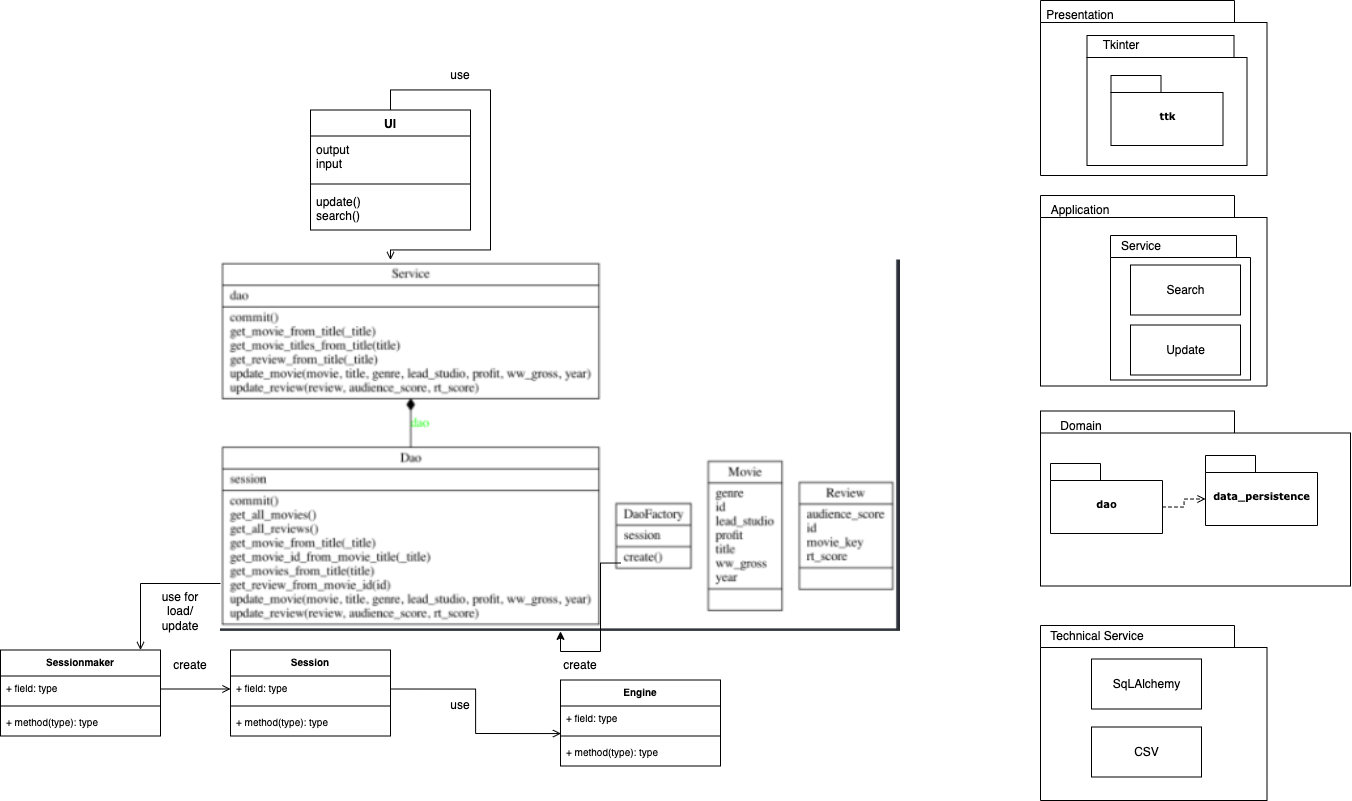

The diagram above was exported from draw.io. Its source (the exported page's mxGraphModel, read from the mxfile embedded in the PNG):
<mxGraphModel dx="2102" dy="1436" grid="1" gridSize="10" guides="1" tooltips="1" connect="1" arrows="1" fold="1" page="1" pageScale="1" pageWidth="827" pageHeight="1169" background="none" math="0" shadow="0">
  <root>
    <mxCell id="0" />
    <mxCell id="1" parent="0" />
    <mxCell id="7wzj0--wfWPRAdpHtIaP-16" value="Classname" style="swimlane;fontStyle=1;align=center;verticalAlign=top;childLayout=stackLayout;horizontal=1;startSize=26;horizontalStack=0;resizeParent=1;resizeParentMax=0;resizeLast=0;collapsible=1;marginBottom=0;" vertex="1" parent="1">
      <mxGeometry x="580" y="634.5" width="110" height="86" as="geometry" />
    </mxCell>
    <mxCell id="7wzj0--wfWPRAdpHtIaP-17" value="+ field: type" style="text;strokeColor=none;fillColor=none;align=left;verticalAlign=top;spacingLeft=4;spacingRight=4;overflow=hidden;rotatable=0;points=[[0,0.5],[1,0.5]];portConstraint=eastwest;" vertex="1" parent="7wzj0--wfWPRAdpHtIaP-16">
      <mxGeometry y="26" width="110" height="26" as="geometry" />
    </mxCell>
    <mxCell id="7wzj0--wfWPRAdpHtIaP-18" value="" style="line;strokeWidth=1;fillColor=none;align=left;verticalAlign=middle;spacingTop=-1;spacingLeft=3;spacingRight=3;rotatable=0;labelPosition=right;points=[];portConstraint=eastwest;" vertex="1" parent="7wzj0--wfWPRAdpHtIaP-16">
      <mxGeometry y="52" width="110" height="8" as="geometry" />
    </mxCell>
    <mxCell id="7wzj0--wfWPRAdpHtIaP-19" value="+ method(type): type" style="text;strokeColor=none;fillColor=none;align=left;verticalAlign=top;spacingLeft=4;spacingRight=4;overflow=hidden;rotatable=0;points=[[0,0.5],[1,0.5]];portConstraint=eastwest;" vertex="1" parent="7wzj0--wfWPRAdpHtIaP-16">
      <mxGeometry y="60" width="110" height="26" as="geometry" />
    </mxCell>
    <mxCell id="7wzj0--wfWPRAdpHtIaP-12" value="Classname" style="swimlane;fontStyle=1;align=center;verticalAlign=top;childLayout=stackLayout;horizontal=1;startSize=26;horizontalStack=0;resizeParent=1;resizeParentMax=0;resizeLast=0;collapsible=1;marginBottom=0;" vertex="1" parent="1">
      <mxGeometry x="710" y="584.5" width="70" height="86" as="geometry" />
    </mxCell>
    <mxCell id="7wzj0--wfWPRAdpHtIaP-13" value="+ field: type" style="text;strokeColor=none;fillColor=none;align=left;verticalAlign=top;spacingLeft=4;spacingRight=4;overflow=hidden;rotatable=0;points=[[0,0.5],[1,0.5]];portConstraint=eastwest;" vertex="1" parent="7wzj0--wfWPRAdpHtIaP-12">
      <mxGeometry y="26" width="70" height="26" as="geometry" />
    </mxCell>
    <mxCell id="7wzj0--wfWPRAdpHtIaP-14" value="" style="line;strokeWidth=1;fillColor=none;align=left;verticalAlign=middle;spacingTop=-1;spacingLeft=3;spacingRight=3;rotatable=0;labelPosition=right;points=[];portConstraint=eastwest;" vertex="1" parent="7wzj0--wfWPRAdpHtIaP-12">
      <mxGeometry y="52" width="70" height="8" as="geometry" />
    </mxCell>
    <mxCell id="7wzj0--wfWPRAdpHtIaP-15" value="+ method(type): type" style="text;strokeColor=none;fillColor=none;align=left;verticalAlign=top;spacingLeft=4;spacingRight=4;overflow=hidden;rotatable=0;points=[[0,0.5],[1,0.5]];portConstraint=eastwest;" vertex="1" parent="7wzj0--wfWPRAdpHtIaP-12">
      <mxGeometry y="60" width="70" height="26" as="geometry" />
    </mxCell>
    <mxCell id="7wzj0--wfWPRAdpHtIaP-4" value="Classname" style="swimlane;fontStyle=1;align=center;verticalAlign=top;childLayout=stackLayout;horizontal=1;startSize=26;horizontalStack=0;resizeParent=1;resizeParentMax=0;resizeLast=0;collapsible=1;marginBottom=0;" vertex="1" parent="1">
      <mxGeometry x="310" y="594.5" width="160" height="86" as="geometry" />
    </mxCell>
    <mxCell id="7wzj0--wfWPRAdpHtIaP-5" value="+ field: type" style="text;strokeColor=none;fillColor=none;align=left;verticalAlign=top;spacingLeft=4;spacingRight=4;overflow=hidden;rotatable=0;points=[[0,0.5],[1,0.5]];portConstraint=eastwest;" vertex="1" parent="7wzj0--wfWPRAdpHtIaP-4">
      <mxGeometry y="26" width="160" height="26" as="geometry" />
    </mxCell>
    <mxCell id="7wzj0--wfWPRAdpHtIaP-6" value="" style="line;strokeWidth=1;fillColor=none;align=left;verticalAlign=middle;spacingTop=-1;spacingLeft=3;spacingRight=3;rotatable=0;labelPosition=right;points=[];portConstraint=eastwest;" vertex="1" parent="7wzj0--wfWPRAdpHtIaP-4">
      <mxGeometry y="52" width="160" height="8" as="geometry" />
    </mxCell>
    <mxCell id="7wzj0--wfWPRAdpHtIaP-7" value="+ method(type): type" style="text;strokeColor=none;fillColor=none;align=left;verticalAlign=top;spacingLeft=4;spacingRight=4;overflow=hidden;rotatable=0;points=[[0,0.5],[1,0.5]];portConstraint=eastwest;" vertex="1" parent="7wzj0--wfWPRAdpHtIaP-4">
      <mxGeometry y="60" width="160" height="26" as="geometry" />
    </mxCell>
    <mxCell id="6e0c8c40b5770093-43" value="ttk" style="shape=folder;fontStyle=1;spacingTop=10;tabWidth=50;tabHeight=17;tabPosition=left;html=1;rounded=0;shadow=0;comic=0;labelBackgroundColor=none;strokeColor=#000000;strokeWidth=1;fillColor=#ffffff;fontFamily=Verdana;fontSize=10;fontColor=#000000;align=center;" parent="1" vertex="1">
      <mxGeometry x="1200.5" y="170" width="112" height="70" as="geometry" />
    </mxCell>
    <mxCell id="Ht-_JwydORI2_5JACj0G-2" style="edgeStyle=orthogonalEdgeStyle;rounded=0;orthogonalLoop=1;jettySize=auto;html=1;exitX=0;exitY=0;exitDx=112;exitDy=43.5;exitPerimeter=0;entryX=0;entryY=0;entryDx=0;entryDy=43.5;entryPerimeter=0;dashed=1;endArrow=open;endFill=0;" parent="1" source="6e0c8c40b5770093-44" target="6e0c8c40b5770093-45" edge="1">
      <mxGeometry relative="1" as="geometry" />
    </mxCell>
    <mxCell id="6e0c8c40b5770093-44" value="dao" style="shape=folder;fontStyle=1;spacingTop=10;tabWidth=50;tabHeight=17;tabPosition=left;html=1;rounded=0;shadow=0;comic=0;labelBackgroundColor=none;strokeColor=#000000;strokeWidth=1;fillColor=#ffffff;fontFamily=Verdana;fontSize=10;fontColor=#000000;align=center;" parent="1" vertex="1">
      <mxGeometry x="1140" y="558" width="112" height="70" as="geometry" />
    </mxCell>
    <mxCell id="6e0c8c40b5770093-45" value="data_persistence" style="shape=folder;fontStyle=1;spacingTop=10;tabWidth=50;tabHeight=17;tabPosition=left;html=1;rounded=0;shadow=0;comic=0;labelBackgroundColor=none;strokeColor=#000000;strokeWidth=1;fillColor=#ffffff;fontFamily=Verdana;fontSize=10;fontColor=#000000;align=center;" parent="1" vertex="1">
      <mxGeometry x="1295" y="550" width="112" height="70" as="geometry" />
    </mxCell>
    <mxCell id="Ht-_JwydORI2_5JACj0G-27" style="edgeStyle=orthogonalEdgeStyle;rounded=0;orthogonalLoop=1;jettySize=auto;html=1;exitX=0.5;exitY=0;exitDx=0;exitDy=0;entryX=0.25;entryY=0;entryDx=0;entryDy=0;endArrow=open;endFill=0;" parent="1" source="Ht-_JwydORI2_5JACj0G-17" target="7wzj0--wfWPRAdpHtIaP-2" edge="1">
      <mxGeometry relative="1" as="geometry" />
    </mxCell>
    <mxCell id="Ht-_JwydORI2_5JACj0G-17" value="UI" style="swimlane;fontStyle=1;align=center;verticalAlign=top;childLayout=stackLayout;horizontal=1;startSize=26;horizontalStack=0;resizeParent=1;resizeParentMax=0;resizeLast=0;collapsible=1;marginBottom=0;" parent="1" vertex="1">
      <mxGeometry x="400" y="204.5" width="160" height="120" as="geometry" />
    </mxCell>
    <mxCell id="Ht-_JwydORI2_5JACj0G-18" value="output&#10;input&#10;" style="text;strokeColor=none;fillColor=none;align=left;verticalAlign=top;spacingLeft=4;spacingRight=4;overflow=hidden;rotatable=0;points=[[0,0.5],[1,0.5]];portConstraint=eastwest;" parent="Ht-_JwydORI2_5JACj0G-17" vertex="1">
      <mxGeometry y="26" width="160" height="44" as="geometry" />
    </mxCell>
    <mxCell id="Ht-_JwydORI2_5JACj0G-19" value="" style="line;strokeWidth=1;fillColor=none;align=left;verticalAlign=middle;spacingTop=-1;spacingLeft=3;spacingRight=3;rotatable=0;labelPosition=right;points=[];portConstraint=eastwest;" parent="Ht-_JwydORI2_5JACj0G-17" vertex="1">
      <mxGeometry y="70" width="160" height="8" as="geometry" />
    </mxCell>
    <mxCell id="Ht-_JwydORI2_5JACj0G-20" value="update()&#10;search()" style="text;strokeColor=none;fillColor=none;align=left;verticalAlign=top;spacingLeft=4;spacingRight=4;overflow=hidden;rotatable=0;points=[[0,0.5],[1,0.5]];portConstraint=eastwest;" parent="Ht-_JwydORI2_5JACj0G-17" vertex="1">
      <mxGeometry y="78" width="160" height="42" as="geometry" />
    </mxCell>
    <mxCell id="Ht-_JwydORI2_5JACj0G-33" value="Sessionmaker" style="swimlane;fontStyle=1;align=center;verticalAlign=top;childLayout=stackLayout;horizontal=1;startSize=26;horizontalStack=0;resizeParent=1;resizeParentMax=0;resizeLast=0;collapsible=1;marginBottom=0;fontSize=10;" parent="1" vertex="1">
      <mxGeometry x="90" y="744.5" width="160" height="86" as="geometry" />
    </mxCell>
    <mxCell id="Ht-_JwydORI2_5JACj0G-34" value="+ field: type" style="text;strokeColor=none;fillColor=none;align=left;verticalAlign=top;spacingLeft=4;spacingRight=4;overflow=hidden;rotatable=0;points=[[0,0.5],[1,0.5]];portConstraint=eastwest;fontSize=10;" parent="Ht-_JwydORI2_5JACj0G-33" vertex="1">
      <mxGeometry y="26" width="160" height="26" as="geometry" />
    </mxCell>
    <mxCell id="Ht-_JwydORI2_5JACj0G-35" value="" style="line;strokeWidth=1;fillColor=none;align=left;verticalAlign=middle;spacingTop=-1;spacingLeft=3;spacingRight=3;rotatable=0;labelPosition=right;points=[];portConstraint=eastwest;fontSize=10;" parent="Ht-_JwydORI2_5JACj0G-33" vertex="1">
      <mxGeometry y="52" width="160" height="8" as="geometry" />
    </mxCell>
    <mxCell id="Ht-_JwydORI2_5JACj0G-36" value="+ method(type): type" style="text;strokeColor=none;fillColor=none;align=left;verticalAlign=top;spacingLeft=4;spacingRight=4;overflow=hidden;rotatable=0;points=[[0,0.5],[1,0.5]];portConstraint=eastwest;fontSize=10;" parent="Ht-_JwydORI2_5JACj0G-33" vertex="1">
      <mxGeometry y="60" width="160" height="26" as="geometry" />
    </mxCell>
    <mxCell id="Ht-_JwydORI2_5JACj0G-42" value="Engine" style="swimlane;fontStyle=1;align=center;verticalAlign=top;childLayout=stackLayout;horizontal=1;startSize=26;horizontalStack=0;resizeParent=1;resizeParentMax=0;resizeLast=0;collapsible=1;marginBottom=0;fontSize=10;" parent="1" vertex="1">
      <mxGeometry x="650" y="774.5" width="160" height="86" as="geometry" />
    </mxCell>
    <mxCell id="Ht-_JwydORI2_5JACj0G-43" value="+ field: type" style="text;strokeColor=none;fillColor=none;align=left;verticalAlign=top;spacingLeft=4;spacingRight=4;overflow=hidden;rotatable=0;points=[[0,0.5],[1,0.5]];portConstraint=eastwest;fontSize=10;" parent="Ht-_JwydORI2_5JACj0G-42" vertex="1">
      <mxGeometry y="26" width="160" height="26" as="geometry" />
    </mxCell>
    <mxCell id="Ht-_JwydORI2_5JACj0G-44" value="" style="line;strokeWidth=1;fillColor=none;align=left;verticalAlign=middle;spacingTop=-1;spacingLeft=3;spacingRight=3;rotatable=0;labelPosition=right;points=[];portConstraint=eastwest;fontSize=10;" parent="Ht-_JwydORI2_5JACj0G-42" vertex="1">
      <mxGeometry y="52" width="160" height="8" as="geometry" />
    </mxCell>
    <mxCell id="Ht-_JwydORI2_5JACj0G-45" value="+ method(type): type" style="text;strokeColor=none;fillColor=none;align=left;verticalAlign=top;spacingLeft=4;spacingRight=4;overflow=hidden;rotatable=0;points=[[0,0.5],[1,0.5]];portConstraint=eastwest;fontSize=10;" parent="Ht-_JwydORI2_5JACj0G-42" vertex="1">
      <mxGeometry y="60" width="160" height="26" as="geometry" />
    </mxCell>
    <mxCell id="Ht-_JwydORI2_5JACj0G-46" value="Session" style="swimlane;fontStyle=1;align=center;verticalAlign=top;childLayout=stackLayout;horizontal=1;startSize=26;horizontalStack=0;resizeParent=1;resizeParentMax=0;resizeLast=0;collapsible=1;marginBottom=0;fontSize=10;" parent="1" vertex="1">
      <mxGeometry x="320" y="744.5" width="160" height="86" as="geometry" />
    </mxCell>
    <mxCell id="Ht-_JwydORI2_5JACj0G-47" value="+ field: type" style="text;strokeColor=none;fillColor=none;align=left;verticalAlign=top;spacingLeft=4;spacingRight=4;overflow=hidden;rotatable=0;points=[[0,0.5],[1,0.5]];portConstraint=eastwest;fontSize=10;" parent="Ht-_JwydORI2_5JACj0G-46" vertex="1">
      <mxGeometry y="26" width="160" height="26" as="geometry" />
    </mxCell>
    <mxCell id="Ht-_JwydORI2_5JACj0G-48" value="" style="line;strokeWidth=1;fillColor=none;align=left;verticalAlign=middle;spacingTop=-1;spacingLeft=3;spacingRight=3;rotatable=0;labelPosition=right;points=[];portConstraint=eastwest;fontSize=10;" parent="Ht-_JwydORI2_5JACj0G-46" vertex="1">
      <mxGeometry y="52" width="160" height="8" as="geometry" />
    </mxCell>
    <mxCell id="Ht-_JwydORI2_5JACj0G-49" value="+ method(type): type" style="text;strokeColor=none;fillColor=none;align=left;verticalAlign=top;spacingLeft=4;spacingRight=4;overflow=hidden;rotatable=0;points=[[0,0.5],[1,0.5]];portConstraint=eastwest;fontSize=10;" parent="Ht-_JwydORI2_5JACj0G-46" vertex="1">
      <mxGeometry y="60" width="160" height="26" as="geometry" />
    </mxCell>
    <mxCell id="Ht-_JwydORI2_5JACj0G-55" value="" style="shape=folder;fontStyle=1;spacingTop=10;tabWidth=194;tabHeight=22;tabPosition=left;html=1;rounded=0;shadow=0;comic=0;labelBackgroundColor=none;strokeWidth=1;fillColor=none;fontFamily=Verdana;fontSize=10;align=center;" parent="1" vertex="1">
      <mxGeometry x="1130" y="95" width="226.5" height="175" as="geometry" />
    </mxCell>
    <mxCell id="7wzj0--wfWPRAdpHtIaP-2" value="" style="shape=image;verticalLabelPosition=bottom;labelBackgroundColor=default;verticalAlign=top;aspect=fixed;imageAspect=0;image=data:image/png,(base64 omitted: 60420 chars);" vertex="1" parent="1">
      <mxGeometry x="310" y="354.5" width="680" height="371.38" as="geometry" />
    </mxCell>
    <mxCell id="7wzj0--wfWPRAdpHtIaP-24" style="edgeStyle=orthogonalEdgeStyle;rounded=0;orthogonalLoop=1;jettySize=auto;html=1;exitX=0;exitY=0.5;exitDx=0;exitDy=0;entryX=0.5;entryY=1;entryDx=0;entryDy=0;" edge="1" parent="1" source="7wzj0--wfWPRAdpHtIaP-15" target="7wzj0--wfWPRAdpHtIaP-2">
      <mxGeometry relative="1" as="geometry" />
    </mxCell>
    <mxCell id="7wzj0--wfWPRAdpHtIaP-25" style="edgeStyle=orthogonalEdgeStyle;rounded=0;orthogonalLoop=1;jettySize=auto;html=1;endArrow=open;endFill=0;" edge="1" parent="1">
      <mxGeometry relative="1" as="geometry">
        <mxPoint x="310" y="678" as="sourcePoint" />
        <mxPoint x="230" y="744.5" as="targetPoint" />
      </mxGeometry>
    </mxCell>
    <mxCell id="7wzj0--wfWPRAdpHtIaP-30" style="edgeStyle=orthogonalEdgeStyle;rounded=0;orthogonalLoop=1;jettySize=auto;html=1;exitX=1;exitY=0.5;exitDx=0;exitDy=0;entryX=0;entryY=0.5;entryDx=0;entryDy=0;endArrow=open;endFill=0;" edge="1" parent="1" source="Ht-_JwydORI2_5JACj0G-34" target="Ht-_JwydORI2_5JACj0G-47">
      <mxGeometry relative="1" as="geometry" />
    </mxCell>
    <mxCell id="7wzj0--wfWPRAdpHtIaP-31" value="create" style="text;html=1;strokeColor=none;fillColor=none;align=center;verticalAlign=middle;whiteSpace=wrap;rounded=0;" vertex="1" parent="1">
      <mxGeometry x="640" y="744.5" width="60" height="30" as="geometry" />
    </mxCell>
    <mxCell id="7wzj0--wfWPRAdpHtIaP-32" value="create" style="text;html=1;strokeColor=none;fillColor=none;align=center;verticalAlign=middle;whiteSpace=wrap;rounded=0;" vertex="1" parent="1">
      <mxGeometry x="250" y="744.5" width="60" height="30" as="geometry" />
    </mxCell>
    <mxCell id="7wzj0--wfWPRAdpHtIaP-33" value="use for load/ update" style="text;html=1;strokeColor=none;fillColor=none;align=center;verticalAlign=middle;whiteSpace=wrap;rounded=0;" vertex="1" parent="1">
      <mxGeometry x="240" y="690.5" width="60" height="30" as="geometry" />
    </mxCell>
    <mxCell id="7wzj0--wfWPRAdpHtIaP-36" style="edgeStyle=orthogonalEdgeStyle;rounded=0;orthogonalLoop=1;jettySize=auto;html=1;exitX=1;exitY=0.5;exitDx=0;exitDy=0;entryX=0.003;entryY=1.06;entryDx=0;entryDy=0;entryPerimeter=0;endArrow=open;endFill=0;" edge="1" parent="1" source="Ht-_JwydORI2_5JACj0G-47" target="Ht-_JwydORI2_5JACj0G-43">
      <mxGeometry relative="1" as="geometry" />
    </mxCell>
    <mxCell id="7wzj0--wfWPRAdpHtIaP-37" value="use" style="text;html=1;strokeColor=none;fillColor=none;align=center;verticalAlign=middle;whiteSpace=wrap;rounded=0;" vertex="1" parent="1">
      <mxGeometry x="520" y="784.5" width="60" height="30" as="geometry" />
    </mxCell>
    <mxCell id="7wzj0--wfWPRAdpHtIaP-38" value="use" style="text;html=1;strokeColor=none;fillColor=none;align=center;verticalAlign=middle;whiteSpace=wrap;rounded=0;" vertex="1" parent="1">
      <mxGeometry x="520" y="154.5" width="60" height="30" as="geometry" />
    </mxCell>
    <mxCell id="7wzj0--wfWPRAdpHtIaP-39" value="Presentation" style="text;html=1;strokeColor=none;fillColor=none;align=center;verticalAlign=middle;whiteSpace=wrap;rounded=0;" vertex="1" parent="1">
      <mxGeometry x="1140" y="95" width="60" height="30" as="geometry" />
    </mxCell>
    <mxCell id="7wzj0--wfWPRAdpHtIaP-40" value="" style="shape=folder;fontStyle=1;spacingTop=10;tabWidth=194;tabHeight=22;tabPosition=left;html=1;rounded=0;shadow=0;comic=0;labelBackgroundColor=none;strokeWidth=1;fillColor=none;fontFamily=Verdana;fontSize=10;align=center;" vertex="1" parent="1">
      <mxGeometry x="1176.5" y="130" width="160" height="130" as="geometry" />
    </mxCell>
    <mxCell id="7wzj0--wfWPRAdpHtIaP-41" value="Tkinter" style="text;html=1;strokeColor=none;fillColor=none;align=center;verticalAlign=middle;whiteSpace=wrap;rounded=0;" vertex="1" parent="1">
      <mxGeometry x="1181" y="125" width="60" height="30" as="geometry" />
    </mxCell>
    <mxCell id="7wzj0--wfWPRAdpHtIaP-42" value="" style="shape=folder;fontStyle=1;spacingTop=10;tabWidth=194;tabHeight=22;tabPosition=left;html=1;rounded=0;shadow=0;comic=0;labelBackgroundColor=none;strokeWidth=1;fillColor=none;fontFamily=Verdana;fontSize=10;align=center;" vertex="1" parent="1">
      <mxGeometry x="1130" y="290" width="226.5" height="190.5" as="geometry" />
    </mxCell>
    <mxCell id="7wzj0--wfWPRAdpHtIaP-43" value="Application" style="text;html=1;strokeColor=none;fillColor=none;align=center;verticalAlign=middle;whiteSpace=wrap;rounded=0;" vertex="1" parent="1">
      <mxGeometry x="1140" y="290" width="60" height="30" as="geometry" />
    </mxCell>
    <mxCell id="7wzj0--wfWPRAdpHtIaP-45" value="Search" style="html=1;" vertex="1" parent="1">
      <mxGeometry x="1220" y="359.5" width="110" height="50" as="geometry" />
    </mxCell>
    <mxCell id="7wzj0--wfWPRAdpHtIaP-46" value="Update" style="html=1;" vertex="1" parent="1">
      <mxGeometry x="1220" y="419.5" width="110" height="50" as="geometry" />
    </mxCell>
    <mxCell id="7wzj0--wfWPRAdpHtIaP-47" value="" style="shape=folder;fontStyle=1;spacingTop=10;tabWidth=194;tabHeight=22;tabPosition=left;html=1;rounded=0;shadow=0;comic=0;labelBackgroundColor=none;strokeWidth=1;fillColor=none;fontFamily=Verdana;fontSize=10;align=center;" vertex="1" parent="1">
      <mxGeometry x="1130" y="505.5" width="310" height="175" as="geometry" />
    </mxCell>
    <mxCell id="7wzj0--wfWPRAdpHtIaP-48" value="" style="shape=folder;fontStyle=1;spacingTop=10;tabWidth=194;tabHeight=22;tabPosition=left;html=1;rounded=0;shadow=0;comic=0;labelBackgroundColor=none;strokeWidth=1;fillColor=none;fontFamily=Verdana;fontSize=10;align=center;" vertex="1" parent="1">
      <mxGeometry x="1130" y="720" width="226.5" height="175" as="geometry" />
    </mxCell>
    <mxCell id="7wzj0--wfWPRAdpHtIaP-49" value="SqLAlchemy" style="html=1;" vertex="1" parent="1">
      <mxGeometry x="1181" y="753.5" width="110" height="50" as="geometry" />
    </mxCell>
    <mxCell id="7wzj0--wfWPRAdpHtIaP-50" value="CSV" style="html=1;" vertex="1" parent="1">
      <mxGeometry x="1181" y="821.5" width="110" height="50" as="geometry" />
    </mxCell>
    <mxCell id="7wzj0--wfWPRAdpHtIaP-53" value="Domain" style="text;html=1;strokeColor=none;fillColor=none;align=center;verticalAlign=middle;whiteSpace=wrap;rounded=0;" vertex="1" parent="1">
      <mxGeometry x="1140.5" y="505.5" width="60" height="30" as="geometry" />
    </mxCell>
    <mxCell id="7wzj0--wfWPRAdpHtIaP-54" value="Technical Service" style="text;html=1;strokeColor=none;fillColor=none;align=center;verticalAlign=middle;whiteSpace=wrap;rounded=0;" vertex="1" parent="1">
      <mxGeometry x="1122" y="715.5" width="130" height="30" as="geometry" />
    </mxCell>
    <mxCell id="7wzj0--wfWPRAdpHtIaP-56" value="" style="shape=folder;fontStyle=1;spacingTop=10;tabWidth=194;tabHeight=22;tabPosition=left;html=1;rounded=0;shadow=0;comic=0;labelBackgroundColor=none;strokeWidth=1;fillColor=none;fontFamily=Verdana;fontSize=10;align=center;" vertex="1" parent="1">
      <mxGeometry x="1200" y="330" width="140" height="144.5" as="geometry" />
    </mxCell>
    <mxCell id="7wzj0--wfWPRAdpHtIaP-57" value="Service" style="text;html=1;strokeColor=none;fillColor=none;align=center;verticalAlign=middle;whiteSpace=wrap;rounded=0;" vertex="1" parent="1">
      <mxGeometry x="1200.5" y="325.5" width="60" height="30" as="geometry" />
    </mxCell>
  </root>
</mxGraphModel>